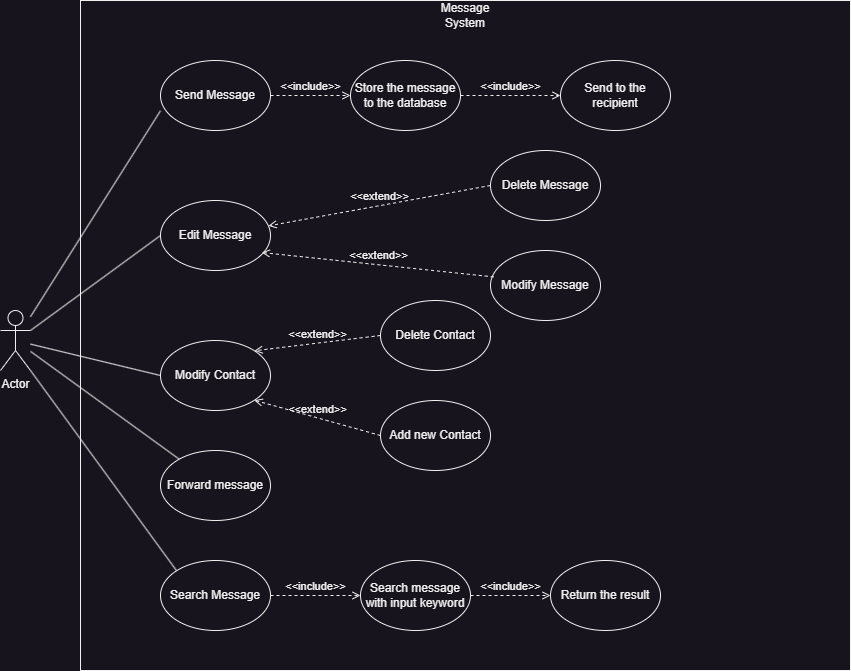

The diagram above was exported from draw.io. Its source (the exported page's mxGraphModel, read from the mxfile embedded in the PNG):
<mxGraphModel dx="1408" dy="723" grid="1" gridSize="10" guides="1" tooltips="1" connect="1" arrows="1" fold="1" page="1" pageScale="1" pageWidth="850" pageHeight="1100" math="0" shadow="0">
  <root>
    <mxCell id="0" />
    <mxCell id="1" parent="0" />
    <mxCell id="swLNaVo-Xc8eDyIO3_Kf-1" value="" style="rounded=0;whiteSpace=wrap;html=1;" parent="1" vertex="1">
      <mxGeometry x="110" y="20" width="770" height="670" as="geometry" />
    </mxCell>
    <mxCell id="swLNaVo-Xc8eDyIO3_Kf-2" value="Message System" style="text;html=1;strokeColor=none;fillColor=none;align=center;verticalAlign=middle;whiteSpace=wrap;rounded=0;" parent="1" vertex="1">
      <mxGeometry x="465" y="20" width="60" height="30" as="geometry" />
    </mxCell>
    <mxCell id="swLNaVo-Xc8eDyIO3_Kf-3" value="Actor" style="shape=umlActor;verticalLabelPosition=bottom;verticalAlign=top;html=1;outlineConnect=0;" parent="1" vertex="1">
      <mxGeometry x="30" y="330" width="30" height="60" as="geometry" />
    </mxCell>
    <mxCell id="swLNaVo-Xc8eDyIO3_Kf-5" value="Send Message" style="ellipse;whiteSpace=wrap;html=1;" parent="1" vertex="1">
      <mxGeometry x="190" y="80" width="110" height="70" as="geometry" />
    </mxCell>
    <mxCell id="swLNaVo-Xc8eDyIO3_Kf-6" value="Edit Message" style="ellipse;whiteSpace=wrap;html=1;" parent="1" vertex="1">
      <mxGeometry x="190" y="220" width="110" height="70" as="geometry" />
    </mxCell>
    <mxCell id="swLNaVo-Xc8eDyIO3_Kf-7" value="Modify Contact" style="ellipse;whiteSpace=wrap;html=1;" parent="1" vertex="1">
      <mxGeometry x="190" y="360" width="110" height="70" as="geometry" />
    </mxCell>
    <mxCell id="swLNaVo-Xc8eDyIO3_Kf-8" value="Forward message" style="ellipse;whiteSpace=wrap;html=1;" parent="1" vertex="1">
      <mxGeometry x="190" y="470" width="110" height="70" as="geometry" />
    </mxCell>
    <mxCell id="swLNaVo-Xc8eDyIO3_Kf-9" value="&amp;lt;&amp;lt;extend&amp;gt;&amp;gt;" style="html=1;verticalAlign=bottom;labelBackgroundColor=none;endArrow=open;endFill=0;dashed=1;rounded=0;exitX=0;exitY=0.5;exitDx=0;exitDy=0;" parent="1" source="swLNaVo-Xc8eDyIO3_Kf-10" target="swLNaVo-Xc8eDyIO3_Kf-6" edge="1">
      <mxGeometry width="160" relative="1" as="geometry">
        <mxPoint x="345" y="260" as="sourcePoint" />
        <mxPoint x="505" y="260" as="targetPoint" />
      </mxGeometry>
    </mxCell>
    <mxCell id="swLNaVo-Xc8eDyIO3_Kf-10" value="Delete Message" style="ellipse;whiteSpace=wrap;html=1;" parent="1" vertex="1">
      <mxGeometry x="520" y="170" width="110" height="70" as="geometry" />
    </mxCell>
    <mxCell id="swLNaVo-Xc8eDyIO3_Kf-11" value="Modify Message" style="ellipse;whiteSpace=wrap;html=1;" parent="1" vertex="1">
      <mxGeometry x="520" y="270" width="110" height="70" as="geometry" />
    </mxCell>
    <mxCell id="swLNaVo-Xc8eDyIO3_Kf-12" value="&amp;lt;&amp;lt;extend&amp;gt;&amp;gt;" style="html=1;verticalAlign=bottom;labelBackgroundColor=none;endArrow=open;endFill=0;dashed=1;rounded=0;exitX=0.029;exitY=0.377;exitDx=0;exitDy=0;entryX=0.92;entryY=0.743;entryDx=0;entryDy=0;entryPerimeter=0;exitPerimeter=0;" parent="1" source="swLNaVo-Xc8eDyIO3_Kf-11" target="swLNaVo-Xc8eDyIO3_Kf-6" edge="1">
      <mxGeometry width="160" relative="1" as="geometry">
        <mxPoint x="390" y="305" as="sourcePoint" />
        <mxPoint x="300" y="305" as="targetPoint" />
      </mxGeometry>
    </mxCell>
    <mxCell id="swLNaVo-Xc8eDyIO3_Kf-13" value="" style="endArrow=none;html=1;rounded=0;entryX=0;entryY=0.718;entryDx=0;entryDy=0;entryPerimeter=0;" parent="1" source="swLNaVo-Xc8eDyIO3_Kf-3" target="swLNaVo-Xc8eDyIO3_Kf-5" edge="1">
      <mxGeometry width="50" height="50" relative="1" as="geometry">
        <mxPoint x="130" y="250" as="sourcePoint" />
        <mxPoint x="180" y="200" as="targetPoint" />
      </mxGeometry>
    </mxCell>
    <mxCell id="swLNaVo-Xc8eDyIO3_Kf-15" value="" style="endArrow=none;html=1;rounded=0;entryX=0;entryY=0.5;entryDx=0;entryDy=0;exitX=1;exitY=0.3333333333333333;exitDx=0;exitDy=0;exitPerimeter=0;" parent="1" source="swLNaVo-Xc8eDyIO3_Kf-3" target="swLNaVo-Xc8eDyIO3_Kf-6" edge="1">
      <mxGeometry width="50" height="50" relative="1" as="geometry">
        <mxPoint x="130" y="250" as="sourcePoint" />
        <mxPoint x="180" y="200" as="targetPoint" />
      </mxGeometry>
    </mxCell>
    <mxCell id="swLNaVo-Xc8eDyIO3_Kf-16" value="" style="endArrow=none;html=1;rounded=0;entryX=0;entryY=0.5;entryDx=0;entryDy=0;" parent="1" source="swLNaVo-Xc8eDyIO3_Kf-3" target="swLNaVo-Xc8eDyIO3_Kf-7" edge="1">
      <mxGeometry width="50" height="50" relative="1" as="geometry">
        <mxPoint x="130" y="450" as="sourcePoint" />
        <mxPoint x="180" y="400" as="targetPoint" />
      </mxGeometry>
    </mxCell>
    <mxCell id="swLNaVo-Xc8eDyIO3_Kf-17" value="" style="endArrow=none;html=1;rounded=0;" parent="1" source="swLNaVo-Xc8eDyIO3_Kf-3" target="swLNaVo-Xc8eDyIO3_Kf-8" edge="1">
      <mxGeometry width="50" height="50" relative="1" as="geometry">
        <mxPoint x="130" y="450" as="sourcePoint" />
        <mxPoint x="180" y="400" as="targetPoint" />
      </mxGeometry>
    </mxCell>
    <mxCell id="swLNaVo-Xc8eDyIO3_Kf-18" value="Search Message" style="ellipse;whiteSpace=wrap;html=1;" parent="1" vertex="1">
      <mxGeometry x="190" y="580" width="110" height="70" as="geometry" />
    </mxCell>
    <mxCell id="swLNaVo-Xc8eDyIO3_Kf-19" value="" style="endArrow=none;html=1;rounded=0;exitX=1;exitY=1;exitDx=0;exitDy=0;exitPerimeter=0;entryX=0;entryY=0;entryDx=0;entryDy=0;" parent="1" source="swLNaVo-Xc8eDyIO3_Kf-3" target="swLNaVo-Xc8eDyIO3_Kf-18" edge="1">
      <mxGeometry width="50" height="50" relative="1" as="geometry">
        <mxPoint x="130" y="650" as="sourcePoint" />
        <mxPoint x="180" y="600" as="targetPoint" />
      </mxGeometry>
    </mxCell>
    <mxCell id="swLNaVo-Xc8eDyIO3_Kf-20" value="&amp;lt;&amp;lt;include&amp;gt;&amp;gt;" style="html=1;verticalAlign=bottom;labelBackgroundColor=none;endArrow=open;endFill=0;dashed=1;rounded=0;exitX=1;exitY=0.5;exitDx=0;exitDy=0;entryX=0;entryY=0.5;entryDx=0;entryDy=0;" parent="1" source="swLNaVo-Xc8eDyIO3_Kf-18" target="swLNaVo-Xc8eDyIO3_Kf-21" edge="1">
      <mxGeometry width="160" relative="1" as="geometry">
        <mxPoint x="70" y="530" as="sourcePoint" />
        <mxPoint x="230" y="530" as="targetPoint" />
      </mxGeometry>
    </mxCell>
    <mxCell id="swLNaVo-Xc8eDyIO3_Kf-21" value="Search message with input keyword" style="ellipse;whiteSpace=wrap;html=1;" parent="1" vertex="1">
      <mxGeometry x="390" y="580" width="110" height="70" as="geometry" />
    </mxCell>
    <mxCell id="swLNaVo-Xc8eDyIO3_Kf-22" value="&amp;lt;&amp;lt;include&amp;gt;&amp;gt;" style="html=1;verticalAlign=bottom;labelBackgroundColor=none;endArrow=open;endFill=0;dashed=1;rounded=0;exitX=1;exitY=0.5;exitDx=0;exitDy=0;entryX=0;entryY=0.5;entryDx=0;entryDy=0;" parent="1" source="swLNaVo-Xc8eDyIO3_Kf-21" target="swLNaVo-Xc8eDyIO3_Kf-23" edge="1">
      <mxGeometry width="160" relative="1" as="geometry">
        <mxPoint x="70" y="530" as="sourcePoint" />
        <mxPoint x="230" y="530" as="targetPoint" />
      </mxGeometry>
    </mxCell>
    <mxCell id="swLNaVo-Xc8eDyIO3_Kf-23" value="Return the result" style="ellipse;whiteSpace=wrap;html=1;" parent="1" vertex="1">
      <mxGeometry x="580" y="580" width="110" height="70" as="geometry" />
    </mxCell>
    <mxCell id="swLNaVo-Xc8eDyIO3_Kf-27" value="Store the message to the database" style="ellipse;whiteSpace=wrap;html=1;" parent="1" vertex="1">
      <mxGeometry x="380" y="80" width="110" height="70" as="geometry" />
    </mxCell>
    <mxCell id="swLNaVo-Xc8eDyIO3_Kf-28" value="&amp;lt;&amp;lt;include&amp;gt;&amp;gt;" style="html=1;verticalAlign=bottom;labelBackgroundColor=none;endArrow=open;endFill=0;dashed=1;rounded=0;exitX=1;exitY=0.5;exitDx=0;exitDy=0;entryX=0;entryY=0.5;entryDx=0;entryDy=0;" parent="1" source="swLNaVo-Xc8eDyIO3_Kf-5" target="swLNaVo-Xc8eDyIO3_Kf-27" edge="1">
      <mxGeometry width="160" relative="1" as="geometry">
        <mxPoint x="450" y="360" as="sourcePoint" />
        <mxPoint x="610" y="360" as="targetPoint" />
      </mxGeometry>
    </mxCell>
    <mxCell id="swLNaVo-Xc8eDyIO3_Kf-29" value="&amp;lt;&amp;lt;include&amp;gt;&amp;gt;" style="html=1;verticalAlign=bottom;labelBackgroundColor=none;endArrow=open;endFill=0;dashed=1;rounded=0;exitX=1;exitY=0.5;exitDx=0;exitDy=0;" parent="1" source="swLNaVo-Xc8eDyIO3_Kf-27" target="swLNaVo-Xc8eDyIO3_Kf-30" edge="1">
      <mxGeometry width="160" relative="1" as="geometry">
        <mxPoint x="450" y="360" as="sourcePoint" />
        <mxPoint x="610" y="360" as="targetPoint" />
      </mxGeometry>
    </mxCell>
    <mxCell id="swLNaVo-Xc8eDyIO3_Kf-30" value="Send to the recipient" style="ellipse;whiteSpace=wrap;html=1;" parent="1" vertex="1">
      <mxGeometry x="590" y="80" width="110" height="70" as="geometry" />
    </mxCell>
    <mxCell id="swLNaVo-Xc8eDyIO3_Kf-31" value="&amp;lt;&amp;lt;extend&amp;gt;&amp;gt;" style="html=1;verticalAlign=bottom;labelBackgroundColor=none;endArrow=open;endFill=0;dashed=1;rounded=0;entryX=1;entryY=0;entryDx=0;entryDy=0;exitX=0;exitY=0.5;exitDx=0;exitDy=0;" parent="1" source="swLNaVo-Xc8eDyIO3_Kf-32" target="swLNaVo-Xc8eDyIO3_Kf-7" edge="1">
      <mxGeometry width="160" relative="1" as="geometry">
        <mxPoint x="450" y="360" as="sourcePoint" />
        <mxPoint x="610" y="360" as="targetPoint" />
      </mxGeometry>
    </mxCell>
    <mxCell id="swLNaVo-Xc8eDyIO3_Kf-32" value="Delete Contact" style="ellipse;whiteSpace=wrap;html=1;" parent="1" vertex="1">
      <mxGeometry x="410" y="320" width="110" height="70" as="geometry" />
    </mxCell>
    <mxCell id="swLNaVo-Xc8eDyIO3_Kf-33" value="&amp;lt;&amp;lt;extend&amp;gt;&amp;gt;" style="html=1;verticalAlign=bottom;labelBackgroundColor=none;endArrow=open;endFill=0;dashed=1;rounded=0;exitX=0;exitY=0.5;exitDx=0;exitDy=0;entryX=1;entryY=1;entryDx=0;entryDy=0;" parent="1" source="swLNaVo-Xc8eDyIO3_Kf-34" target="swLNaVo-Xc8eDyIO3_Kf-7" edge="1">
      <mxGeometry width="160" relative="1" as="geometry">
        <mxPoint x="450" y="360" as="sourcePoint" />
        <mxPoint x="610" y="360" as="targetPoint" />
      </mxGeometry>
    </mxCell>
    <mxCell id="swLNaVo-Xc8eDyIO3_Kf-34" value="Add new Contact" style="ellipse;whiteSpace=wrap;html=1;" parent="1" vertex="1">
      <mxGeometry x="410" y="420" width="110" height="70" as="geometry" />
    </mxCell>
  </root>
</mxGraphModel>